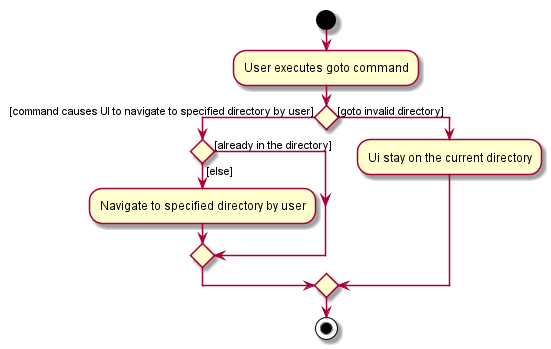

The diagram above was rendered by PlantUML. Its source (embedded in the PNG):
@startuml
start
:User executes goto command;


if () then ([command causes UI to navigate to specified directory by user])
    if() then ([else])
    :Navigate to specified directory by user;
    else ([already in the directory])
endif

else([goto invalid directory])
:Ui stay on the current directory;
endif
stop
@enduml